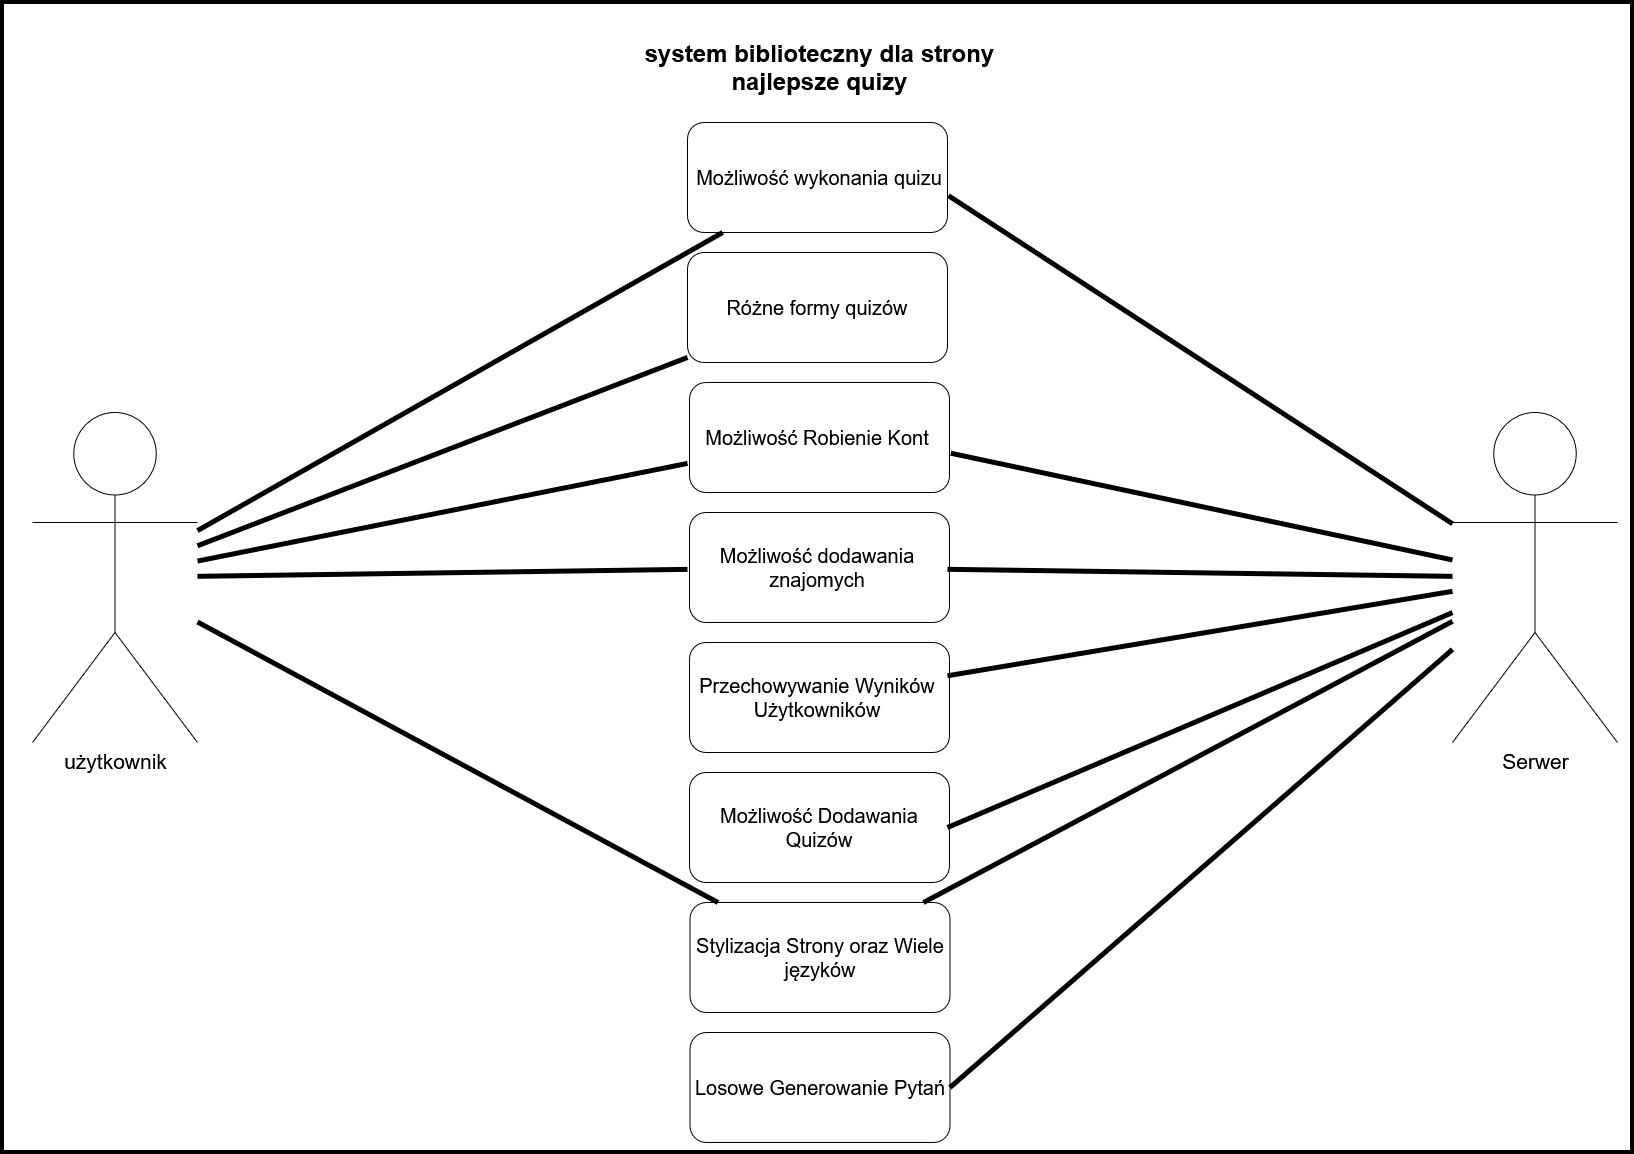

The diagram above was exported from draw.io. Its source (the exported page's mxGraphModel, read from the mxfile embedded in the PNG):
<mxGraphModel dx="2828" dy="1558" grid="1" gridSize="10" guides="1" tooltips="1" connect="1" arrows="1" fold="1" page="1" pageScale="1" pageWidth="1654" pageHeight="1169" math="0" shadow="0">
  <root>
    <mxCell id="0" />
    <mxCell id="1" parent="0" />
    <mxCell id="0nCafh6HKiR6l4BX7iAP-2" parent="1" style="text;html=1;whiteSpace=wrap;strokeColor=none;fillColor=none;align=center;verticalAlign=middle;rounded=0;" value="&lt;h1&gt;system biblioteczny dla strony najlepsze quizy&lt;/h1&gt;" vertex="1">
      <mxGeometry height="110" width="445" x="605" y="20" as="geometry" />
    </mxCell>
    <mxCell id="0nCafh6HKiR6l4BX7iAP-3" parent="1" style="shape=umlActor;verticalLabelPosition=bottom;verticalAlign=top;html=1;outlineConnect=0;rounded=1;" value="&lt;font style=&quot;font-size: 21px;&quot;&gt;użytkownik&lt;/font&gt;" vertex="1">
      <mxGeometry height="330" width="165" x="40" y="420" as="geometry" />
    </mxCell>
    <mxCell id="0nCafh6HKiR6l4BX7iAP-4" parent="1" style="shape=umlActor;verticalLabelPosition=bottom;verticalAlign=top;html=1;outlineConnect=0;rounded=1;" value="&lt;font style=&quot;font-size: 21px;&quot;&gt;Serwer&lt;/font&gt;" vertex="1">
      <mxGeometry height="330" width="165" x="1460" y="420" as="geometry" />
    </mxCell>
    <mxCell id="0nCafh6HKiR6l4BX7iAP-11" parent="1" style="rounded=1;whiteSpace=wrap;html=1;" value="" vertex="1">
      <mxGeometry height="110" width="260" x="695" y="130" as="geometry" />
    </mxCell>
    <mxCell id="0nCafh6HKiR6l4BX7iAP-12" parent="1" style="rounded=1;whiteSpace=wrap;html=1;" value="" vertex="1">
      <mxGeometry height="110" width="260" x="695" y="260" as="geometry" />
    </mxCell>
    <mxCell id="0nCafh6HKiR6l4BX7iAP-13" parent="1" style="rounded=1;whiteSpace=wrap;html=1;" value="" vertex="1">
      <mxGeometry height="110" width="260" x="697" y="390" as="geometry" />
    </mxCell>
    <mxCell id="0nCafh6HKiR6l4BX7iAP-14" parent="1" style="rounded=1;whiteSpace=wrap;html=1;" value="" vertex="1">
      <mxGeometry height="110" width="260" x="697" y="520" as="geometry" />
    </mxCell>
    <mxCell id="0nCafh6HKiR6l4BX7iAP-15" parent="1" style="rounded=1;whiteSpace=wrap;html=1;" value="" vertex="1">
      <mxGeometry height="110" width="260" x="697" y="650" as="geometry" />
    </mxCell>
    <mxCell id="0nCafh6HKiR6l4BX7iAP-17" parent="1" style="text;html=1;whiteSpace=wrap;strokeColor=none;fillColor=none;align=center;verticalAlign=middle;rounded=0;" value="&lt;div&gt;&lt;font style=&quot;font-size: 20px;&quot;&gt;Możliwość wykonania quizu&lt;/font&gt;&lt;/div&gt;" vertex="1">
      <mxGeometry height="110" width="260" x="697" y="130" as="geometry" />
    </mxCell>
    <mxCell id="0nCafh6HKiR6l4BX7iAP-18" parent="1" style="text;html=1;whiteSpace=wrap;strokeColor=none;fillColor=none;align=center;verticalAlign=middle;rounded=0;" value="&lt;font style=&quot;font-size: 20px;&quot;&gt;Różne formy quizów&lt;/font&gt;" vertex="1">
      <mxGeometry height="110" width="260" x="695" y="260" as="geometry" />
    </mxCell>
    <mxCell id="0nCafh6HKiR6l4BX7iAP-19" parent="1" style="text;html=1;whiteSpace=wrap;strokeColor=none;fillColor=none;align=center;verticalAlign=middle;rounded=0;" value="&lt;font style=&quot;font-size: 20px;&quot;&gt;Możliwość Robienie Kont&lt;/font&gt;" vertex="1">
      <mxGeometry height="110" width="260" x="695" y="390" as="geometry" />
    </mxCell>
    <mxCell id="0nCafh6HKiR6l4BX7iAP-20" parent="1" style="text;html=1;whiteSpace=wrap;strokeColor=none;fillColor=none;align=center;verticalAlign=middle;rounded=0;" value="&lt;font style=&quot;font-size: 20px;&quot;&gt;Możliwość Dodawania Quizów&lt;/font&gt;" vertex="1">
      <mxGeometry height="110" width="260" x="695" y="780" as="geometry" />
    </mxCell>
    <mxCell id="0nCafh6HKiR6l4BX7iAP-21" parent="1" style="text;html=1;whiteSpace=wrap;strokeColor=none;fillColor=none;align=center;verticalAlign=middle;rounded=0;" value="&lt;font style=&quot;font-size: 20px;&quot;&gt;Przechowywanie Wyników Użytkowników&lt;/font&gt;" vertex="1">
      <mxGeometry height="110" width="260" x="695" y="650" as="geometry" />
    </mxCell>
    <mxCell id="0nCafh6HKiR6l4BX7iAP-32" parent="1" style="rounded=1;whiteSpace=wrap;html=1;" value="&lt;div&gt;&lt;font style=&quot;font-size: 20px;&quot;&gt;Możliwość&amp;nbsp;Dodawania Quizów&lt;/font&gt;&lt;/div&gt;" vertex="1">
      <mxGeometry height="110" width="260" x="697" y="780" as="geometry" />
    </mxCell>
    <mxCell id="0nCafh6HKiR6l4BX7iAP-33" parent="1" style="rounded=1;whiteSpace=wrap;html=1;" value="" vertex="1">
      <mxGeometry height="110" width="260" x="697.5" y="910" as="geometry" />
    </mxCell>
    <mxCell id="0nCafh6HKiR6l4BX7iAP-34" parent="1" style="rounded=1;whiteSpace=wrap;html=1;" value="" vertex="1">
      <mxGeometry height="110" width="260" x="697.5" y="1040" as="geometry" />
    </mxCell>
    <mxCell id="0nCafh6HKiR6l4BX7iAP-35" parent="1" style="text;html=1;whiteSpace=wrap;strokeColor=none;fillColor=none;align=center;verticalAlign=middle;rounded=0;" value="&lt;font style=&quot;font-size: 20px;&quot;&gt;Możliwość dodawania znajomych&lt;/font&gt;" vertex="1">
      <mxGeometry height="110" width="260" x="695" y="520" as="geometry" />
    </mxCell>
    <mxCell id="0nCafh6HKiR6l4BX7iAP-36" parent="1" style="text;html=1;whiteSpace=wrap;strokeColor=none;fillColor=none;align=center;verticalAlign=middle;rounded=0;" value="&lt;font style=&quot;font-size: 20px;&quot;&gt;Stylizacja Strony oraz Wiele języków&lt;/font&gt;" vertex="1">
      <mxGeometry height="110" width="260" x="697.5" y="910" as="geometry" />
    </mxCell>
    <mxCell id="0nCafh6HKiR6l4BX7iAP-37" parent="1" style="text;html=1;whiteSpace=wrap;strokeColor=none;fillColor=none;align=center;verticalAlign=middle;rounded=0;" value="&lt;font style=&quot;font-size: 20px;&quot;&gt;Losowe Generowanie Pytań&lt;/font&gt;" vertex="1">
      <mxGeometry height="110" width="260" x="697.5" y="1040" as="geometry" />
    </mxCell>
    <mxCell id="0nCafh6HKiR6l4BX7iAP-38" edge="1" parent="1" source="0nCafh6HKiR6l4BX7iAP-3" style="endArrow=none;html=1;rounded=1;strokeWidth=5;" target="0nCafh6HKiR6l4BX7iAP-17" value="">
      <mxGeometry height="50" relative="1" width="50" as="geometry">
        <mxPoint x="490" y="310" as="sourcePoint" />
        <mxPoint x="540" y="260" as="targetPoint" />
      </mxGeometry>
    </mxCell>
    <mxCell id="0nCafh6HKiR6l4BX7iAP-39" edge="1" parent="1" source="0nCafh6HKiR6l4BX7iAP-17" style="endArrow=none;html=1;rounded=1;exitX=0.996;exitY=0.665;exitDx=0;exitDy=0;exitPerimeter=0;strokeWidth=5;" target="0nCafh6HKiR6l4BX7iAP-4" value="">
      <mxGeometry height="50" relative="1" width="50" as="geometry">
        <mxPoint x="1080" y="280" as="sourcePoint" />
        <mxPoint x="1130" y="230" as="targetPoint" />
      </mxGeometry>
    </mxCell>
    <mxCell id="0nCafh6HKiR6l4BX7iAP-40" edge="1" parent="1" source="0nCafh6HKiR6l4BX7iAP-3" style="endArrow=none;html=1;rounded=1;strokeWidth=5;" target="0nCafh6HKiR6l4BX7iAP-18" value="">
      <mxGeometry height="50" relative="1" width="50" as="geometry">
        <mxPoint x="460" y="570" as="sourcePoint" />
        <mxPoint x="510" y="520" as="targetPoint" />
      </mxGeometry>
    </mxCell>
    <mxCell id="0nCafh6HKiR6l4BX7iAP-41" edge="1" parent="1" source="0nCafh6HKiR6l4BX7iAP-3" style="endArrow=none;html=1;rounded=1;strokeWidth=5;" target="0nCafh6HKiR6l4BX7iAP-19" value="">
      <mxGeometry height="50" relative="1" width="50" as="geometry">
        <mxPoint x="410" y="660" as="sourcePoint" />
        <mxPoint x="460" y="610" as="targetPoint" />
      </mxGeometry>
    </mxCell>
    <mxCell id="0nCafh6HKiR6l4BX7iAP-42" edge="1" parent="1" source="0nCafh6HKiR6l4BX7iAP-19" style="endArrow=none;html=1;rounded=1;exitX=1.013;exitY=0.643;exitDx=0;exitDy=0;exitPerimeter=0;strokeWidth=5;" target="0nCafh6HKiR6l4BX7iAP-4" value="">
      <mxGeometry height="50" relative="1" width="50" as="geometry">
        <mxPoint x="1110" y="590" as="sourcePoint" />
        <mxPoint x="1160" y="540" as="targetPoint" />
      </mxGeometry>
    </mxCell>
    <mxCell id="0nCafh6HKiR6l4BX7iAP-43" edge="1" parent="1" source="0nCafh6HKiR6l4BX7iAP-3" style="endArrow=none;html=1;rounded=1;strokeWidth=5;" target="0nCafh6HKiR6l4BX7iAP-35" value="">
      <mxGeometry height="50" relative="1" width="50" as="geometry">
        <mxPoint x="510" y="710" as="sourcePoint" />
        <mxPoint x="560" y="660" as="targetPoint" />
      </mxGeometry>
    </mxCell>
    <mxCell id="0nCafh6HKiR6l4BX7iAP-44" edge="1" parent="1" source="0nCafh6HKiR6l4BX7iAP-35" style="endArrow=none;html=1;rounded=1;strokeWidth=5;" target="0nCafh6HKiR6l4BX7iAP-4" value="">
      <mxGeometry height="50" relative="1" width="50" as="geometry">
        <mxPoint x="1130" y="760" as="sourcePoint" />
        <mxPoint x="1180" y="710" as="targetPoint" />
      </mxGeometry>
    </mxCell>
    <mxCell id="0nCafh6HKiR6l4BX7iAP-45" edge="1" parent="1" source="0nCafh6HKiR6l4BX7iAP-21" style="endArrow=none;html=1;rounded=1;strokeWidth=5;" target="0nCafh6HKiR6l4BX7iAP-4" value="">
      <mxGeometry height="50" relative="1" width="50" as="geometry">
        <mxPoint x="1120" y="820" as="sourcePoint" />
        <mxPoint x="1170" y="770" as="targetPoint" />
      </mxGeometry>
    </mxCell>
    <mxCell id="0nCafh6HKiR6l4BX7iAP-46" edge="1" parent="1" source="0nCafh6HKiR6l4BX7iAP-20" style="endArrow=none;html=1;rounded=1;exitX=1;exitY=0.5;exitDx=0;exitDy=0;strokeWidth=5;" target="0nCafh6HKiR6l4BX7iAP-4" value="">
      <mxGeometry height="50" relative="1" width="50" as="geometry">
        <mxPoint x="1050" y="850" as="sourcePoint" />
        <mxPoint x="1100" y="800" as="targetPoint" />
      </mxGeometry>
    </mxCell>
    <mxCell id="0nCafh6HKiR6l4BX7iAP-47" edge="1" parent="1" source="0nCafh6HKiR6l4BX7iAP-3" style="endArrow=none;html=1;rounded=1;strokeWidth=5;" target="0nCafh6HKiR6l4BX7iAP-36" value="">
      <mxGeometry height="50" relative="1" width="50" as="geometry">
        <mxPoint x="410" y="1010" as="sourcePoint" />
        <mxPoint x="460" y="960" as="targetPoint" />
      </mxGeometry>
    </mxCell>
    <mxCell id="0nCafh6HKiR6l4BX7iAP-48" edge="1" parent="1" source="0nCafh6HKiR6l4BX7iAP-36" style="endArrow=none;html=1;rounded=1;strokeWidth=5;" target="0nCafh6HKiR6l4BX7iAP-4" value="">
      <mxGeometry height="50" relative="1" width="50" as="geometry">
        <mxPoint x="1090" y="1020" as="sourcePoint" />
        <mxPoint x="1140" y="970" as="targetPoint" />
      </mxGeometry>
    </mxCell>
    <mxCell id="0nCafh6HKiR6l4BX7iAP-49" edge="1" parent="1" source="0nCafh6HKiR6l4BX7iAP-37" style="endArrow=none;html=1;rounded=1;exitX=1;exitY=0.5;exitDx=0;exitDy=0;strokeWidth=5;" target="0nCafh6HKiR6l4BX7iAP-4" value="">
      <mxGeometry height="50" relative="1" width="50" as="geometry">
        <mxPoint x="1060" y="1120" as="sourcePoint" />
        <mxPoint x="1110" y="1070" as="targetPoint" />
      </mxGeometry>
    </mxCell>
    <mxCell id="0nCafh6HKiR6l4BX7iAP-51" parent="1" style="rounded=0;whiteSpace=wrap;html=1;fillColor=none;strokeWidth=4;" value="" vertex="1">
      <mxGeometry height="1150" width="1630" x="10" y="10" as="geometry" />
    </mxCell>
  </root>
</mxGraphModel>